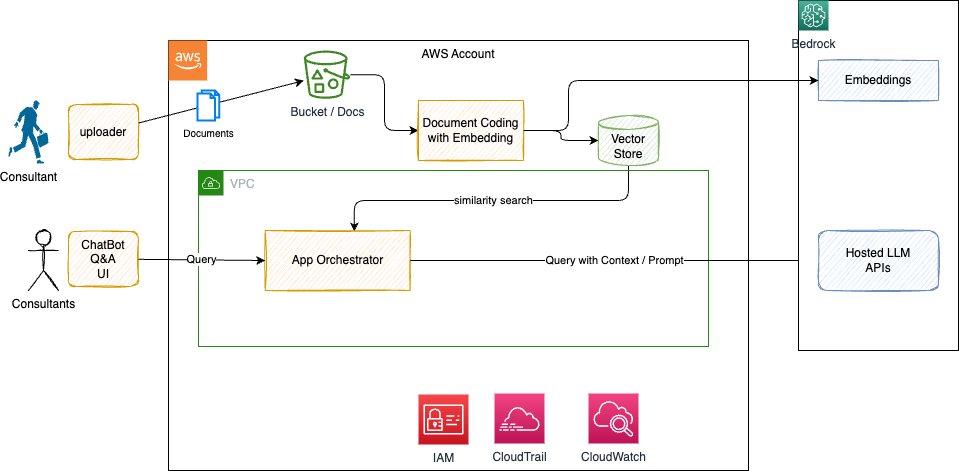

The diagram above was exported from draw.io. Its source (the exported page's mxGraphModel, read from the mxfile embedded in the PNG):
<mxGraphModel dx="1684" dy="446" grid="1" gridSize="10" guides="1" tooltips="1" connect="1" arrows="1" fold="1" page="1" pageScale="1" pageWidth="850" pageHeight="1100" math="0" shadow="0">
  <root>
    <mxCell id="0" />
    <mxCell id="1" value="AWS account" parent="0" />
    <mxCell id="5" value="CloudTrail" style="group" vertex="1" connectable="0" parent="1">
      <mxGeometry x="60" y="160" width="580" height="430" as="geometry" />
    </mxCell>
    <mxCell id="4" value="AWS Account" style="rounded=0;whiteSpace=wrap;html=1;verticalAlign=top;" vertex="1" parent="5">
      <mxGeometry width="580" height="430" as="geometry" />
    </mxCell>
    <mxCell id="3" value="" style="outlineConnect=0;dashed=0;verticalLabelPosition=bottom;verticalAlign=top;align=center;html=1;shape=mxgraph.aws3.cloud_2;fillColor=#F58534;gradientColor=none;" vertex="1" parent="5">
      <mxGeometry width="38.666666666666664" height="40" as="geometry" />
    </mxCell>
    <mxCell id="33" style="edgeStyle=orthogonalEdgeStyle;html=1;entryX=0;entryY=0.5;entryDx=0;entryDy=0;" edge="1" parent="5" source="12" target="27">
      <mxGeometry relative="1" as="geometry" />
    </mxCell>
    <mxCell id="32" value="similarity search" style="edgeStyle=orthogonalEdgeStyle;html=1;entryX=0.615;entryY=0.017;entryDx=0;entryDy=0;entryPerimeter=0;" edge="1" parent="5" source="26" target="16">
      <mxGeometry relative="1" as="geometry">
        <Array as="points">
          <mxPoint x="460" y="160" />
          <mxPoint x="186" y="160" />
        </Array>
      </mxGeometry>
    </mxCell>
    <mxCell id="30" style="edgeStyle=orthogonalEdgeStyle;html=1;" edge="1" parent="5" source="27" target="26">
      <mxGeometry relative="1" as="geometry" />
    </mxCell>
    <mxCell id="17" value="Consultants" style="shape=umlActor;verticalLabelPosition=bottom;verticalAlign=top;html=1;outlineConnect=0;sketch=1;" vertex="1" parent="1">
      <mxGeometry x="-80" y="350" width="30" height="60" as="geometry" />
    </mxCell>
    <mxCell id="21" value="Consultant" style="shape=mxgraph.cisco.people.running_man;html=1;pointerEvents=1;dashed=0;fillColor=#036897;strokeColor=#ffffff;strokeWidth=2;verticalLabelPosition=bottom;verticalAlign=top;align=center;outlineConnect=0;" vertex="1" parent="1">
      <mxGeometry x="-100" y="220" width="40" height="63" as="geometry" />
    </mxCell>
    <mxCell id="6" value="networking" parent="0" />
    <mxCell id="7" value="VPC" style="points=[[0,0],[0.25,0],[0.5,0],[0.75,0],[1,0],[1,0.25],[1,0.5],[1,0.75],[1,1],[0.75,1],[0.5,1],[0.25,1],[0,1],[0,0.75],[0,0.5],[0,0.25]];outlineConnect=0;gradientColor=none;html=1;whiteSpace=wrap;fontSize=12;fontStyle=0;container=1;pointerEvents=0;collapsible=0;recursiveResize=0;shape=mxgraph.aws4.group;grIcon=mxgraph.aws4.group_vpc;strokeColor=#248814;fillColor=none;verticalAlign=top;align=left;spacingLeft=30;fontColor=#AAB7B8;dashed=0;" vertex="1" parent="6">
      <mxGeometry x="90" y="290" width="510" height="176" as="geometry" />
    </mxCell>
    <mxCell id="10" value="security" parent="0" />
    <mxCell id="9" value="CloudTrail" style="sketch=0;points=[[0,0,0],[0.25,0,0],[0.5,0,0],[0.75,0,0],[1,0,0],[0,1,0],[0.25,1,0],[0.5,1,0],[0.75,1,0],[1,1,0],[0,0.25,0],[0,0.5,0],[0,0.75,0],[1,0.25,0],[1,0.5,0],[1,0.75,0]];points=[[0,0,0],[0.25,0,0],[0.5,0,0],[0.75,0,0],[1,0,0],[0,1,0],[0.25,1,0],[0.5,1,0],[0.75,1,0],[1,1,0],[0,0.25,0],[0,0.5,0],[0,0.75,0],[1,0.25,0],[1,0.5,0],[1,0.75,0]];outlineConnect=0;fontColor=#232F3E;gradientColor=#F34482;gradientDirection=north;fillColor=#BC1356;strokeColor=#ffffff;dashed=0;verticalLabelPosition=bottom;verticalAlign=top;align=center;html=1;fontSize=12;fontStyle=0;aspect=fixed;shape=mxgraph.aws4.resourceIcon;resIcon=mxgraph.aws4.cloudtrail;" vertex="1" parent="10">
      <mxGeometry x="386" y="513" width="50" height="50" as="geometry" />
    </mxCell>
    <mxCell id="8" value="CloudWatch" style="sketch=0;points=[[0,0,0],[0.25,0,0],[0.5,0,0],[0.75,0,0],[1,0,0],[0,1,0],[0.25,1,0],[0.5,1,0],[0.75,1,0],[1,1,0],[0,0.25,0],[0,0.5,0],[0,0.75,0],[1,0.25,0],[1,0.5,0],[1,0.75,0]];points=[[0,0,0],[0.25,0,0],[0.5,0,0],[0.75,0,0],[1,0,0],[0,1,0],[0.25,1,0],[0.5,1,0],[0.75,1,0],[1,1,0],[0,0.25,0],[0,0.5,0],[0,0.75,0],[1,0.25,0],[1,0.5,0],[1,0.75,0]];outlineConnect=0;fontColor=#232F3E;gradientColor=#F34482;gradientDirection=north;fillColor=#BC1356;strokeColor=#ffffff;dashed=0;verticalLabelPosition=bottom;verticalAlign=top;align=center;html=1;fontSize=12;fontStyle=0;aspect=fixed;shape=mxgraph.aws4.resourceIcon;resIcon=mxgraph.aws4.cloudwatch_2;" vertex="1" parent="10">
      <mxGeometry x="480" y="513" width="50" height="50" as="geometry" />
    </mxCell>
    <mxCell id="46" value="IAM" style="sketch=0;points=[[0,0,0],[0.25,0,0],[0.5,0,0],[0.75,0,0],[1,0,0],[0,1,0],[0.25,1,0],[0.5,1,0],[0.75,1,0],[1,1,0],[0,0.25,0],[0,0.5,0],[0,0.75,0],[1,0.25,0],[1,0.5,0],[1,0.75,0]];outlineConnect=0;fontColor=#232F3E;gradientColor=#F54749;gradientDirection=north;fillColor=#C7131F;strokeColor=#ffffff;dashed=0;verticalLabelPosition=bottom;verticalAlign=top;align=center;html=1;fontSize=12;fontStyle=0;aspect=fixed;shape=mxgraph.aws4.resourceIcon;resIcon=mxgraph.aws4.identity_and_access_management;" vertex="1" parent="10">
      <mxGeometry x="310" y="514" width="50" height="50" as="geometry" />
    </mxCell>
    <mxCell id="14" value="Apps" parent="0" />
    <mxCell id="18" value="ChatBot&lt;br&gt;Q&amp;amp;A&lt;br&gt;UI" style="rounded=1;whiteSpace=wrap;html=1;sketch=1;fillColor=#ffe6cc;strokeColor=#d79b00;" vertex="1" parent="14">
      <mxGeometry x="-40" y="351" width="70" height="55" as="geometry" />
    </mxCell>
    <mxCell id="22" value="uploader" style="rounded=1;whiteSpace=wrap;html=1;sketch=1;fillColor=#ffe6cc;strokeColor=#d79b00;" vertex="1" parent="14">
      <mxGeometry x="-40" y="224" width="70" height="55" as="geometry" />
    </mxCell>
    <mxCell id="16" value="App Orchestrator" style="rounded=0;whiteSpace=wrap;html=1;sketch=1;fillColor=#ffe6cc;strokeColor=#d79b00;" vertex="1" parent="14">
      <mxGeometry x="156.66666666666669" y="350" width="145" height="60" as="geometry" />
    </mxCell>
    <mxCell id="27" value="Document Coding with Embedding" style="rounded=0;whiteSpace=wrap;html=1;sketch=1;fillColor=#ffe6cc;strokeColor=#d79b00;" vertex="1" parent="14">
      <mxGeometry x="310" y="220" width="105" height="60" as="geometry" />
    </mxCell>
    <mxCell id="12" value="Bucket / Docs" style="sketch=0;outlineConnect=0;fontColor=#232F3E;gradientColor=none;fillColor=#3F8624;strokeColor=none;dashed=0;verticalLabelPosition=bottom;verticalAlign=top;align=center;html=1;fontSize=12;fontStyle=0;aspect=fixed;pointerEvents=1;shape=mxgraph.aws4.bucket_with_objects;" vertex="1" parent="14">
      <mxGeometry x="195.33333333333334" y="170" width="46.477333333333334" height="48.333333333333336" as="geometry" />
    </mxCell>
    <mxCell id="26" value="Vector Store" style="shape=cylinder3;whiteSpace=wrap;html=1;boundedLbl=1;backgroundOutline=1;size=7.0026092529296875;sketch=1;fillColor=#d5e8d4;strokeColor=#82b366;" vertex="1" parent="14">
      <mxGeometry x="490" y="235" width="60" height="50" as="geometry" />
    </mxCell>
    <mxCell id="23" value="Query" style="edgeStyle=none;html=1;entryX=0;entryY=0.5;entryDx=0;entryDy=0;" edge="1" parent="14" source="18" target="16">
      <mxGeometry x="-0.0053" relative="1" as="geometry">
        <mxPoint as="offset" />
      </mxGeometry>
    </mxCell>
    <mxCell id="31" value="Query with Context / Prompt" style="edgeStyle=orthogonalEdgeStyle;html=1;" edge="1" parent="14" source="16" target="19">
      <mxGeometry relative="1" as="geometry" />
    </mxCell>
    <mxCell id="24" style="edgeStyle=none;html=1;" edge="1" parent="14" source="22" target="12">
      <mxGeometry relative="1" as="geometry" />
    </mxCell>
    <mxCell id="25" value="Documents" style="html=1;verticalLabelPosition=bottom;align=center;labelBackgroundColor=#ffffff;verticalAlign=top;strokeWidth=2;strokeColor=#0080F0;shadow=0;dashed=0;shape=mxgraph.ios7.icons.documents;fontSize=10;" vertex="1" parent="14">
      <mxGeometry x="89" y="210" width="21.75" height="30" as="geometry" />
    </mxCell>
    <mxCell id="13" value="AI services" style="locked=1;" parent="0" />
    <mxCell id="28" value="" style="rounded=0;whiteSpace=wrap;html=1;" vertex="1" parent="13">
      <mxGeometry x="690" y="120" width="160" height="350" as="geometry" />
    </mxCell>
    <mxCell id="15" value="Bedrock" style="sketch=0;points=[[0,0,0],[0.25,0,0],[0.5,0,0],[0.75,0,0],[1,0,0],[0,1,0],[0.25,1,0],[0.5,1,0],[0.75,1,0],[1,1,0],[0,0.25,0],[0,0.5,0],[0,0.75,0],[1,0.25,0],[1,0.5,0],[1,0.75,0]];outlineConnect=0;fontColor=#232F3E;gradientColor=#4AB29A;gradientDirection=north;fillColor=#116D5B;strokeColor=#ffffff;dashed=0;verticalLabelPosition=bottom;verticalAlign=top;align=center;html=1;fontSize=12;fontStyle=0;aspect=fixed;shape=mxgraph.aws4.resourceIcon;resIcon=mxgraph.aws4.sagemaker;" vertex="1" parent="13">
      <mxGeometry x="690" y="120" width="30" height="30" as="geometry" />
    </mxCell>
    <mxCell id="20" value="Embeddings" style="rounded=0;whiteSpace=wrap;html=1;sketch=1;fillColor=#dae8fc;strokeColor=#6c8ebf;" vertex="1" parent="13">
      <mxGeometry x="710" y="180" width="120" height="40" as="geometry" />
    </mxCell>
    <mxCell id="19" value="Hosted LLM&lt;br&gt;APIs" style="rounded=1;whiteSpace=wrap;html=1;sketch=1;fillColor=#dae8fc;strokeColor=#6c8ebf;" vertex="1" parent="13">
      <mxGeometry x="710" y="350" width="120" height="60" as="geometry" />
    </mxCell>
    <mxCell id="29" style="edgeStyle=orthogonalEdgeStyle;html=1;entryX=0;entryY=0.5;entryDx=0;entryDy=0;" edge="1" parent="13" source="27" target="20">
      <mxGeometry relative="1" as="geometry">
        <Array as="points">
          <mxPoint x="460" y="250" />
          <mxPoint x="460" y="200" />
        </Array>
      </mxGeometry>
    </mxCell>
  </root>
</mxGraphModel>